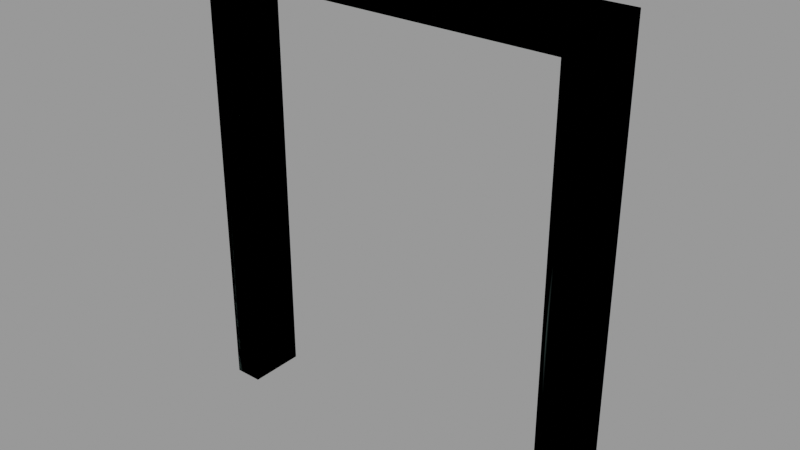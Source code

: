 # Source: doorframe002b.blend  (saved by Blender 2.92.15; exported with 4.5.12 LTS)
import bpy
from mathutils import Matrix  # noqa: F401  (used for matrix-valued properties, if any)

bpy.ops.wm.read_factory_settings(use_empty=True)
scene = bpy.context.scene
scene.name = 'doorframe002b.qc'

# ---- collections
col_doorframe002b = bpy.data.collections.new('doorframe002b'); scene.collection.children.link(col_doorframe002b)

# ---- materials (node trees are filled in below, after node groups)
mat_wood_bridge002 = bpy.data.materials.new('wood_bridge002')
mat_wood_bridge002.use_transparent_shadow = False
mat_wood_bridge002.diffuse_color = (0.7632, 0.8794, 0.9459, 1.0)
mat_phy = bpy.data.materials.new('  phy')
mat_phy.use_transparent_shadow = False
mat_phy.diffuse_color = (0.4296, 0.5515, 0.4755, 1.0)

# ---- material node trees

# ---- meshes
me_doorframe002b_reference = bpy.data.meshes.new('doorframe002b_reference')
me_doorframe002b_reference.from_pydata([(56.0, -8.0, 0.0), (56.0, 8.0, 0.0), (56.0, -8.0, 128.0), (56.0, 8.0, 128.0), (-48.0, -8.0, 0.0), (-48.0, 8.0, 0.0), (-48.0, -8.0, 120.0), (-48.0, 8.0, 120.0), (-56.0, 8.0, 0.0), (-56.0, -8.0, 0.0), (-56.0, 8.0, 128.0), (-56.0, -8.0, 128.0), (48.0, 8.0, 120.0), (48.0, -8.0, 120.0), (48.0, 8.0, 0.0), (48.0, -8.0, 0.0), (-52.0, 8.0, 124.0), (-52.0, 8.0, 0.0), (52.0, 8.0, 124.0), (-52.0, -8.0, 0.0), (-52.0, -8.0, 124.0), (52.0, -8.0, 124.0), (52.0, 8.0, 0.0), (52.0, -8.0, 0.0)], [], [(0, 1, 2), (1, 3, 2), (4, 5, 6), (5, 7, 6), (8, 9, 10), (9, 11, 10), (12, 13, 7), (13, 6, 7), (2, 3, 11), (3, 10, 11), (14, 15, 12), (15, 13, 12), (10, 16, 8), (17, 8, 16), (16, 7, 17), (5, 17, 7), (10, 3, 16), (16, 3, 18), (16, 18, 7), (7, 18, 12), (19, 4, 6), (20, 19, 6), (9, 19, 20), (11, 9, 20), (2, 11, 21), (20, 21, 11), (21, 20, 13), (13, 20, 6), (3, 1, 18), (1, 22, 18), (18, 22, 12), (22, 14, 12), (15, 23, 13), (21, 13, 23), (23, 0, 21), (2, 21, 0)])
me_doorframe002b_reference.polygons.foreach_set('use_smooth', [True] * 36)
_k = set([(0, 2), (0, 21), (1, 2), (1, 3), (2, 3), (2, 11), (3, 10), (4, 6), (5, 6), (5, 7), (6, 7), (6, 13), (7, 12), (8, 10), (8, 16), (9, 10), (9, 11), (10, 11), (12, 13), (12, 14), (12, 15), (13, 15)])
me_doorframe002b_reference.attributes.new('sharp_edge', 'BOOLEAN', 'EDGE').data.foreach_set('value', [ (min(e.vertices), max(e.vertices)) in _k for e in me_doorframe002b_reference.edges])
_uv = me_doorframe002b_reference.uv_layers.new(name='UVMap')
_uv.uv.foreach_set('vector', [0.06509, 0.8041, 0.06509, 0.8666, 0.5651, 0.8041, 0.06509, 0.8666, 0.5651, 0.8666, 0.5651, 0.8041, 0.08106, 0.3896, 0.08106, 0.4521, -0.3877, 0.3896, 0.08106, 0.4521, -0.3877, 0.4521, -0.3877, 0.3896, 0.5431, 0.7595, 0.5431, 0.697, 0.04305, 0.7595, 0.5431, 0.697, 0.04305, 0.697, 0.04305, 0.7595, 0.2373, 0.4925, 0.2373, 0.43, 0.6123, 0.4925, 0.2373, 0.43, 0.6123, 0.43, 0.6123, 0.4925, 0.5651, 0.8041, 0.5651, 0.8666, 1.003, 0.8041, 0.5651, 0.8666, 1.003, 0.8666, 1.003, 0.8041, 0.7686, 0.4521, 0.7686, 0.3896, 1.237, 0.4521, 0.7686, 0.3896, 1.237, 0.3896, 1.237, 0.4521, 0.8504, 0.5914, 0.8348, 0.607, 0.3504, 0.5914, 0.3504, 0.607, 0.3504, 0.5914, 0.8348, 0.607, 0.8348, 0.607, 0.8191, 0.6227, 0.3504, 0.607, 0.3504, 0.6227, 0.3504, 0.607, 0.8191, 0.6227, 0.7197, 0.1402, 0.2822, 0.1402, 0.704, 0.1559, 0.704, 0.1559, 0.2822, 0.1402, 0.2978, 0.1559, 0.704, 0.1559, 0.2978, 0.1559, 0.6884, 0.1715, 0.6884, 0.1715, 0.2978, 0.1559, 0.3134, 0.1715, 0.3594, 0.3579, 0.3594, 0.3735, 0.8281, 0.3735, 0.8438, 0.3579, 0.3594, 0.3579, 0.8281, 0.3735, 0.3594, 0.3423, 0.3594, 0.3579, 0.8438, 0.3579, 0.8594, 0.3423, 0.3594, 0.3423, 0.8438, 0.3579, 0.2926, 0.2165, 0.7301, 0.2165, 0.3082, 0.2322, 0.7145, 0.2322, 0.3082, 0.2322, 0.7301, 0.2165, 0.3082, 0.2322, 0.7145, 0.2322, 0.3238, 0.2478, 0.3238, 0.2478, 0.7145, 0.2322, 0.6988, 0.2478, 0.8594, 0.09151, 0.3594, 0.09151, 0.8438, 0.1071, 0.3594, 0.09151, 0.3594, 0.1071, 0.8438, 0.1071, 0.8438, 0.1071, 0.3594, 0.1071, 0.8281, 0.1228, 0.3594, 0.1071, 0.3594, 0.1228, 0.8281, 0.1228, 0.3594, 0.1228, 0.3594, 0.1071, 0.8281, 0.1228, 0.8438, 0.1071, 0.8281, 0.1228, 0.3594, 0.1071, 0.3594, 0.1071, 0.3594, 0.09151, 0.8438, 0.1071, 0.8594, 0.09151, 0.8438, 0.1071, 0.3594, 0.09151])
me_doorframe002b_reference.materials.append(mat_wood_bridge002)
me_doorframe002b_reference.use_remesh_fix_poles = True
me_doorframe002b_reference.use_remesh_preserve_attributes = False
me_doorframe002b_reference.use_mirror_vertex_groups = False
me_doorframe002b_reference.update()
me_doorframe002b_reference.normals_split_custom_set([tuple(v) for v in zip(*[iter([1.0, 0.0, 1.192e-06, 1.0, 0.0, 1.192e-06, 1.0, 0.0, 1.192e-06, 1.0, 0.0, 1.192e-06, 1.0, 0.0, 1.192e-06, 1.0, 0.0, 1.192e-06, 1.0, 0.0, 0.0, 1.0, 0.0, 0.0, 1.0, 0.0, 0.0, 1.0, 0.0, 0.0, 1.0, 0.0, 0.0, 1.0, 0.0, 0.0, -1.0, 0.0, 2.98e-08, -1.0, 0.0, 2.98e-08, -1.0, 0.0, 2.98e-08, -1.0, 0.0, 2.98e-08, -1.0, 0.0, 2.98e-08, -1.0, 0.0, 2.98e-08, 0.0, 0.0, -1.0, 1.671e-08, 0.0, -1.0, 1.422e-07, 0.0, -1.0, 1.671e-08, 0.0, -1.0, 1.589e-07, 0.0, -1.0, 1.422e-07, 0.0, -1.0, -2.725e-07, 0.0, 1.0, -2.233e-07, 0.0, 1.0, 2.233e-07, 0.0, 1.0, -2.233e-07, 0.0, 1.0, 2.725e-07, 0.0, 1.0, 2.233e-07, 0.0, 1.0, -1.0, 0.0, 1.113e-06, -1.0, 0.0, 1.113e-06, -1.0, 0.0, 1.113e-06, -1.0, 0.0, 1.113e-06, -1.0, 0.0, 1.113e-06, -1.0, 0.0, 1.113e-06, 7.984e-10, 1.0, -1.102e-07, -2.953e-08, 1.0, -3.892e-08, 4.843e-08, 1.0, 5.215e-08, -1.998e-09, 1.0, 4.69e-08, 0.0, 1.0, 4.615e-08, -2.953e-08, 1.0, -3.892e-08, -2.953e-08, 1.0, -3.892e-08, -1.181e-07, 1.0, 1.682e-07, -1.998e-09, 1.0, 4.69e-08, 0.0, 1.0, 4.768e-08, -1.998e-09, 1.0, 4.69e-08, -1.181e-07, 1.0, 1.682e-07, 7.984e-10, 1.0, -1.102e-07, -4.748e-08, 1.0, -1.028e-08, -2.953e-08, 1.0, -3.892e-08, -2.953e-08, 1.0, -3.892e-08, -4.748e-08, 1.0, -1.028e-08, -4.71e-08, 1.0, 1.452e-08, -2.953e-08, 1.0, -3.892e-08, -4.71e-08, 1.0, 1.452e-08, -1.181e-07, 1.0, 1.682e-07, -1.181e-07, 1.0, 1.682e-07, -4.71e-08, 1.0, 1.452e-08, -4.131e-08, 1.0, 6.891e-08, 1.187e-07, -1.0, -5.459e-08, 0.0, -1.0, -4.768e-08, 2.089e-09, -1.0, 5.639e-08, 5.055e-09, -1.0, 1.118e-07, 1.187e-07, -1.0, -5.459e-08, 2.089e-09, -1.0, 5.639e-08, 2.328e-07, -1.0, -6.088e-08, 1.187e-07, -1.0, -5.459e-08, 5.055e-09, -1.0, 1.118e-07, 4.221e-09, -1.0, 1.185e-07, 2.328e-07, -1.0, -6.088e-08, 5.055e-09, -1.0, 1.118e-07, 3.991e-08, -1.0, -1.586e-07, 4.221e-09, -1.0, 1.185e-07, 4.03e-08, -1.0, -1.213e-07, 5.055e-09, -1.0, 1.118e-07, 4.03e-08, -1.0, -1.213e-07, 4.221e-09, -1.0, 1.185e-07, 4.03e-08, -1.0, -1.213e-07, 5.055e-09, -1.0, 1.118e-07, 4.191e-08, -1.0, -2.162e-08, 4.191e-08, -1.0, -2.162e-08, 5.055e-09, -1.0, 1.118e-07, 2.089e-09, -1.0, 5.639e-08, -4.748e-08, 1.0, -1.028e-08, -2.344e-07, 1.0, 3.105e-08, -4.71e-08, 1.0, 1.452e-08, -2.344e-07, 1.0, 3.105e-08, -1.196e-07, 1.0, 3.524e-08, -4.71e-08, 1.0, 1.452e-08, -4.71e-08, 1.0, 1.452e-08, -1.196e-07, 1.0, 3.524e-08, -4.131e-08, 1.0, 6.891e-08, -1.196e-07, 1.0, 3.524e-08, 0.0, 1.0, 3.974e-08, -4.131e-08, 1.0, 6.891e-08, 0.0, -1.0, -3.179e-08, 4.077e-10, -1.0, -3.143e-08, 4.191e-08, -1.0, -2.162e-08, 4.03e-08, -1.0, -1.213e-07, 4.191e-08, -1.0, -2.162e-08, 4.077e-10, -1.0, -3.143e-08, 4.077e-10, -1.0, -3.143e-08, 0.0, -1.0, -3.076e-08, 4.03e-08, -1.0, -1.213e-07, 3.991e-08, -1.0, -1.586e-07, 4.03e-08, -1.0, -1.213e-07, 3.725e-08, -1.0, -4.471e-08])] * 3)])
me_doorframe002b_physics = bpy.data.meshes.new('doorframe002b_physics')
me_doorframe002b_physics.from_pydata([(56.0, -8.0, 128.0), (56.0, 8.0, 0.0), (56.0, 8.0, 128.0), (56.0, -8.0, 0.0), (48.0, -8.0, 120.0), (48.0, -8.0, 0.0), (48.0, 8.0, 120.0), (48.0, 8.0, 0.0), (-48.0, -8.0, 120.0), (-48.0, 8.0, 120.0), (-56.0, -8.0, 128.0), (-56.0, 8.0, 128.0), (48.0, 8.0, 120.0), (56.0, 8.0, 128.0), (-56.0, -8.0, 0.0), (-56.0, -8.0, 128.0), (-48.0, -8.0, 0.0), (-48.0, 8.0, 120.0), (-48.0, 8.0, 0.0), (-56.0, 8.0, 128.0), (-56.0, 8.0, 0.0)], [], [(0, 1, 2), (0, 3, 1), (0, 4, 5), (0, 5, 3), (6, 0, 2), (0, 6, 4), (7, 6, 2), (6, 7, 4), (1, 3, 7), (7, 3, 5), (7, 5, 4), (7, 2, 1), (4, 8, 9), (4, 10, 8), (9, 8, 10), (9, 11, 12), (12, 11, 13), (12, 0, 4), (12, 13, 0), (12, 4, 9), (13, 10, 0), (13, 11, 10), (0, 10, 4), (11, 9, 10), (14, 8, 15), (14, 16, 8), (8, 16, 17), (16, 18, 17), (17, 19, 8), (19, 15, 8), (20, 18, 16), (20, 16, 14), (19, 20, 15), (20, 14, 15), (20, 19, 18), (19, 17, 18)])
me_doorframe002b_physics.polygons.foreach_set('use_smooth', [True] * 36)
_uv = me_doorframe002b_physics.uv_layers.new(name='UVMap')
_uv.uv.foreach_set('vector', [0.0, 0.0, 0.0, 0.0, 0.0, 0.0, 0.0, 0.0, 0.0, 0.0, 0.0, 0.0, 0.0, 0.0, 0.0, 0.0, 0.0, 0.0, 0.0, 0.0, 0.0, 0.0, 0.0, 0.0, 0.0, 0.0, 0.0, 0.0, 0.0, 0.0, 0.0, 0.0, 0.0, 0.0, 0.0, 0.0, 0.0, 0.0, 0.0, 0.0, 0.0, 0.0, 0.0, 0.0, 0.0, 0.0, 0.0, 0.0, 0.0, 0.0, 0.0, 0.0, 0.0, 0.0, 0.0, 0.0, 0.0, 0.0, 0.0, 0.0, 0.0, 0.0, 0.0, 0.0, 0.0, 0.0, 0.0, 0.0, 0.0, 0.0, 0.0, 0.0, 0.0, 0.0, 0.0, 0.0, 0.0, 0.0, 0.0, 0.0, 0.0, 0.0, 0.0, 0.0, 0.0, 0.0, 0.0, 0.0, 0.0, 0.0, 0.0, 0.0, 0.0, 0.0, 0.0, 0.0, 0.0, 0.0, 0.0, 0.0, 0.0, 0.0, 0.0, 0.0, 0.0, 0.0, 0.0, 0.0, 0.0, 0.0, 0.0, 0.0, 0.0, 0.0, 0.0, 0.0, 0.0, 0.0, 0.0, 0.0, 0.0, 0.0, 0.0, 0.0, 0.0, 0.0, 0.0, 0.0, 0.0, 0.0, 0.0, 0.0, 0.0, 0.0, 0.0, 0.0, 0.0, 0.0, 0.0, 0.0, 0.0, 0.0, 0.0, 0.0, 0.0, 0.0, 0.0, 0.0, 0.0, 0.0, 0.0, 0.0, 0.0, 0.0, 0.0, 0.0, 0.0, 0.0, 0.0, 0.0, 0.0, 0.0, 0.0, 0.0, 0.0, 0.0, 0.0, 0.0, 0.0, 0.0, 0.0, 0.0, 0.0, 0.0, 0.0, 0.0, 0.0, 0.0, 0.0, 0.0, 0.0, 0.0, 0.0, 0.0, 0.0, 0.0, 0.0, 0.0, 0.0, 0.0, 0.0, 0.0, 0.0, 0.0, 0.0, 0.0, 0.0, 0.0, 0.0, 0.0, 0.0, 0.0, 0.0, 0.0, 0.0, 0.0, 0.0, 0.0, 0.0, 0.0, 0.0, 0.0, 0.0, 0.0, 0.0, 0.0])
me_doorframe002b_physics.materials.append(mat_phy)
me_doorframe002b_physics.use_remesh_fix_poles = True
me_doorframe002b_physics.use_remesh_preserve_attributes = False
me_doorframe002b_physics.use_mirror_vertex_groups = False
me_doorframe002b_physics.update()
me_doorframe002b_physics.normals_split_custom_set([tuple(v) for v in zip(*[iter([0.4582, -0.05914, 0.8869, -0.2424, 0.03034, 0.9697, -0.7178, -0.04626, 0.6947, 0.4582, -0.05914, 0.8869, 0.4444, 0.1111, 0.8889, -0.2424, 0.03034, 0.9697, 0.4582, -0.05914, 0.8869, 0.235, -0.03134, -0.9715, 0.7178, 0.04631, -0.6947, 0.4582, -0.05914, 0.8869, 0.7178, 0.04631, -0.6947, 0.4444, 0.1111, 0.8889, -0.4013, -0.107, -0.9097, 0.4582, -0.05914, 0.8869, -0.7178, -0.04626, 0.6947, 0.4582, -0.05914, 0.8869, -0.4013, -0.107, -0.9097, 0.235, -0.03134, -0.9715, -0.4583, 0.05914, -0.8868, -0.4013, -0.107, -0.9097, -0.7178, -0.04626, 0.6947, -0.4013, -0.107, -0.9097, -0.4583, 0.05914, -0.8868, 0.235, -0.03134, -0.9715, -0.2424, 0.03034, 0.9697, 0.4444, 0.1111, 0.8889, -0.4583, 0.05914, -0.8868, -0.4583, 0.05914, -0.8868, 0.4444, 0.1111, 0.8889, 0.7178, 0.04631, -0.6947, -0.4583, 0.05914, -0.8868, 0.7178, 0.04631, -0.6947, 0.235, -0.03134, -0.9715, -0.4583, 0.05914, -0.8868, -0.7178, -0.04626, 0.6947, -0.2424, 0.03034, 0.9697, 0.4611, 0.8866, 0.03552, 0.418, 0.9058, -0.06967, -0.2242, 0.9717, -0.07474, 0.4611, 0.8866, 0.03552, 0.4461, -0.8923, -0.06869, 0.418, 0.9058, -0.06967, -0.2242, 0.9717, -0.07474, 0.418, 0.9058, -0.06967, 0.4461, -0.8923, -0.06869, -0.2242, 0.9717, -0.07474, -0.7061, -0.7061, -0.05428, -0.6768, 0.7288, 0.1041, -0.6768, 0.7288, 0.1041, -0.7061, -0.7061, -0.05428, -0.2508, -0.9674, 0.03588, -0.6768, 0.7288, 0.1041, 0.4987, -0.855, 0.1424, 0.4611, 0.8866, 0.03552, -0.6768, 0.7288, 0.1041, -0.2508, -0.9674, 0.03588, 0.4987, -0.855, 0.1424, -0.6768, 0.7288, 0.1041, 0.4611, 0.8866, 0.03552, -0.2242, 0.9717, -0.07474, -0.2508, -0.9674, 0.03588, 0.4461, -0.8923, -0.06869, 0.4987, -0.855, 0.1424, -0.2508, -0.9674, 0.03588, -0.7061, -0.7061, -0.05428, 0.4461, -0.8923, -0.06869, 0.4987, -0.855, 0.1424, 0.4461, -0.8923, -0.06869, 0.4611, 0.8866, 0.03552, -0.7061, -0.7061, -0.05428, -0.2242, 0.9717, -0.07474, 0.4461, -0.8923, -0.06869, 0.6951, 0.04492, -0.7175, 0.6712, -0.08659, 0.7362, 0.2497, -0.03127, -0.9678, 0.6951, 0.04492, -0.7175, 0.2421, 0.06462, 0.9681, 0.6712, -0.08659, 0.7362, 0.6712, -0.08659, 0.7362, 0.2421, 0.06462, 0.9681, -0.2351, -0.03133, 0.9715, 0.2421, 0.06462, 0.9681, -0.7178, 0.04635, 0.6947, -0.2351, -0.03133, 0.9715, -0.2351, -0.03133, 0.9715, -0.7388, -0.09539, -0.6672, 0.6712, -0.08659, 0.7362, -0.7388, -0.09539, -0.6672, 0.2497, -0.03127, -0.9678, 0.6712, -0.08659, 0.7362, -0.2421, 0.0605, -0.9684, -0.7178, 0.04635, 0.6947, 0.2421, 0.06462, 0.9681, -0.2421, 0.0605, -0.9684, 0.2421, 0.06462, 0.9681, 0.6951, 0.04492, -0.7175, -0.7388, -0.09539, -0.6672, -0.2421, 0.0605, -0.9684, 0.2497, -0.03127, -0.9678, -0.2421, 0.0605, -0.9684, 0.6951, 0.04492, -0.7175, 0.2497, -0.03127, -0.9678, -0.2421, 0.0605, -0.9684, -0.7388, -0.09539, -0.6672, -0.7178, 0.04635, 0.6947, -0.7388, -0.09539, -0.6672, -0.2351, -0.03133, 0.9715, -0.7178, 0.04635, 0.6947])] * 3)])
arm_doorframe002b_qc_skeleton = bpy.data.armatures.new('doorframe002b.qc_skeleton')  # bones are not reproduced

# ---- objects
ob_doorframe002b_qc_skeleton = bpy.data.objects.new('doorframe002b.qc_skeleton', arm_doorframe002b_qc_skeleton)
ob_doorframe002b_reference = bpy.data.objects.new('doorframe002b_reference', me_doorframe002b_reference)
ob_doorframe002b_physics = bpy.data.objects.new('doorframe002b_physics', me_doorframe002b_physics)

# ---- transforms, parenting, visibility, modifiers, constraints
ob_doorframe002b_qc_skeleton.location = (0.0, 0.0, 0.0)
ob_doorframe002b_qc_skeleton.show_in_front = True
ob_doorframe002b_qc_skeleton.lineart.crease_threshold = 0.0
ob_doorframe002b_reference.parent = ob_doorframe002b_qc_skeleton
ob_doorframe002b_reference.location = (0.0, 0.0, 0.0)
ob_doorframe002b_reference.lineart.crease_threshold = 0.0
_vg = ob_doorframe002b_reference.vertex_groups.new(name='static_prop')
_vg.add([0, 1, 2, 3, 4, 5, 6, 7, 8, 9, 10, 11, 12, 13, 14, 15, 16, 17, 18, 19, 20, 21, 22, 23], 1.0, 'REPLACE')
_m = ob_doorframe002b_reference.modifiers.new('Armature', 'ARMATURE')
_m.object = ob_doorframe002b_qc_skeleton
ob_doorframe002b_physics.parent = ob_doorframe002b_qc_skeleton
ob_doorframe002b_physics.location = (0.0, 0.0, 0.0)
ob_doorframe002b_physics.display_type = 'SOLID'
ob_doorframe002b_physics.show_wire = True
ob_doorframe002b_physics.lineart.crease_threshold = 0.0
_vg = ob_doorframe002b_physics.vertex_groups.new(name='static_prop')
_vg.add([0, 1, 2, 3, 4, 5, 6, 7, 8, 9, 10, 11, 12, 13, 14, 15, 16, 17, 18, 19, 20], 1.0, 'REPLACE')
_m = ob_doorframe002b_physics.modifiers.new('Armature', 'ARMATURE')
_m.object = ob_doorframe002b_qc_skeleton

# ---- collection membership
scene.collection.objects.link(ob_doorframe002b_qc_skeleton)
scene.collection.objects.link(ob_doorframe002b_reference)
scene.collection.objects.link(ob_doorframe002b_physics)
col_doorframe002b.objects.link(ob_doorframe002b_qc_skeleton)
col_doorframe002b.objects.link(ob_doorframe002b_reference)
col_doorframe002b.objects.link(ob_doorframe002b_physics)

# ---- scene / render settings (as saved in the file)
scene.frame_start = 1; scene.frame_end = 250; scene.frame_set(0)
scene.render.engine = 'BLENDER_EEVEE_NEXT'
scene.cycles.use_denoising = False
scene.cycles.samples = 128
scene.cycles.sampling_pattern = 'TABULATED_SOBOL'
scene.cycles.use_adaptive_sampling = False
scene.cycles.use_light_tree = False
scene.view_settings.view_transform = 'Filmic'
bpy.context.view_layer.update()

# ---- added for rendering (the .blend has no active camera and no usable light): camera, sun + grey world if the file has none
cam_auto = bpy.data.cameras.new('AutoCamera')
cam_auto.lens = 50.0
cam_auto.sensor_width = 36.0
cam_auto.clip_end = 2773.93
ob_auto_camera = bpy.data.objects.new('AutoCamera', cam_auto)
scene.collection.objects.link(ob_auto_camera)
ob_auto_camera.location = (158.059, -189.671, 190.447)
ob_auto_camera.rotation_euler = (1.09748, -7.21219e-08, 0.694738)
scene.camera = ob_auto_camera
light_auto_sun = bpy.data.lights.new('AutoSun', 'SUN')
light_auto_sun.energy = 3.0
light_auto_sun.angle = 0.0523599
ob_auto_sun = bpy.data.objects.new('AutoSun', light_auto_sun)
scene.collection.objects.link(ob_auto_sun)
ob_auto_sun.rotation_euler = (0.872665, 0.174533, 0.523599)
if scene.world is None:
    world_auto = bpy.data.worlds.new('AutoWorld')
    world_auto.color = (0.3, 0.3, 0.3)
    scene.world = world_auto
bpy.context.view_layer.update()
